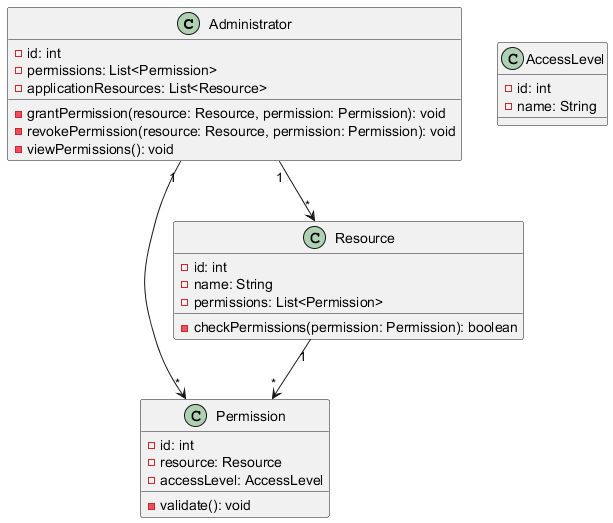

The diagram above was rendered by PlantUML. Its source (embedded in the PNG):
@startuml

    class Administrator {
        - id: int
        - permissions: List<Permission>
        - applicationResources: List<Resource>
        - grantPermission(resource: Resource, permission: Permission): void
        - revokePermission(resource: Resource, permission: Permission): void
        - viewPermissions(): void
    }

    class Permission {
        - id: int
        - resource: Resource
        - accessLevel: AccessLevel
        - validate(): void
    }

    class Resource {
        - id: int
        - name: String
        - permissions: List<Permission>
        - checkPermissions(permission: Permission): boolean
    }

    class AccessLevel {
        - id: int
        - name: String
    }

    Administrator "1" --> "*" Resource
    Administrator "1" --> "*" Permission
    Resource "1" --> "*" Permission
    @enduml